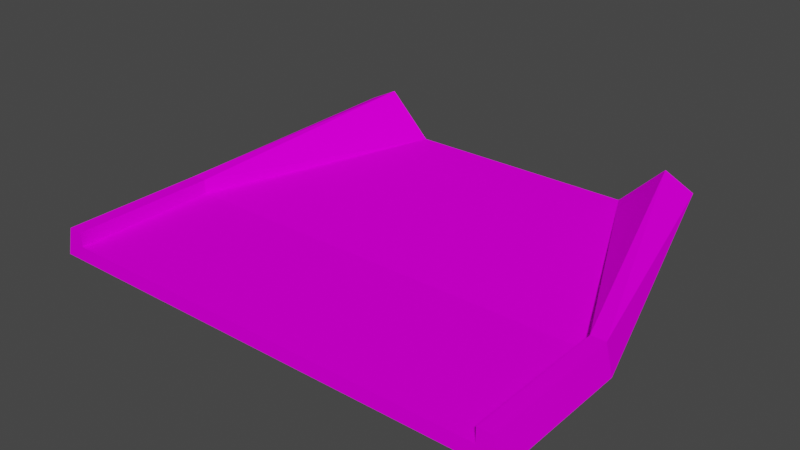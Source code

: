 # Source: tun_transition.blend  (saved by Blender 4.1.23; exported with 4.5.12 LTS)
import bpy
from mathutils import Matrix  # noqa: F401  (used for matrix-valued properties, if any)

bpy.ops.wm.read_factory_settings(use_empty=True)
scene = bpy.context.scene
scene.name = 'Scene'

# ---- collections
col_collection = bpy.data.collections.new('Collection'); scene.collection.children.link(col_collection)

# ---- images (referenced by path relative to the original .blend; pixels are not part of the script)
import os
ASSET_DIR = os.environ.get("B2B_ASSET_DIR", "")  # directory of the original .blend (textures are referenced by path, not embedded)
HERE = os.path.dirname(os.path.abspath(__file__))  # packed textures are extracted next to this script under _unpacked/

def load_image(name, relpath, width, height, colorspace="sRGB"):
    """Load a texture the original file referenced (path relative to the .blend, or extracted next to this script)."""
    p = next((c for c in (os.path.join(HERE, relpath), os.path.join(ASSET_DIR, relpath)) if relpath and os.path.exists(c)), "")
    if p:
        img = bpy.data.images.load(p, check_existing=True)
        img.name = name
    else:  # same state as the original file: an image datablock whose file is absent (Cycles renders it pink)
        img = bpy.data.images.new(name, width, height)
        img.source = "FILE"
        img.filepath = "//" + (relpath or name)
    img.colorspace_settings.name = colorspace
    return img
img_trackset00_trk_curb_jpg = load_image('trackset00_trk_curb.jpg', 'trackset00_trk_curb.jpg', 1024, 1024, 'sRGB')
img_trackset00_trk_c1_straight_jpg = load_image('trackset00_trk_c1_straight.jpg', 'trackset00_trk_c1_straight.jpg', 1024, 1024, 'sRGB')
img_trackset00_trk_sidewall_sand_jpg = load_image('trackset00_trk_sidewall_sand.jpg', 'trackset00_trk_sidewall_sand.jpg', 1024, 1024, 'sRGB')
img_trackset00_trk_pitwall_jpg = load_image('trackset00_trk_pitwall.jpg', 'trackset00_trk_pitwall.jpg', 1024, 1024, 'sRGB')
img_trackset00_trk_startline_jpg = load_image('trackset00_trk_startline.jpg', 'trackset00_trk_startline.jpg', 1024, 1024, 'sRGB')

# ---- materials (node trees are filled in below, after node groups)
mat_trackset00_trk_curb = bpy.data.materials.new('trackset00_trk_curb')
mat_trackset00_trk_curb.alpha_threshold = 0.0
mat_trackset00_trk_curb.use_transparent_shadow = False
mat_trackset00_trk_curb.diffuse_color = (1.0, 1.0, 1.0, 1.0)
mat_trackset00_trk_curb.roughness = 0.5
mat_trackset00_trk_c1_straight = bpy.data.materials.new('trackset00_trk_c1_straight')
mat_trackset00_trk_c1_straight.alpha_threshold = 0.0
mat_trackset00_trk_c1_straight.use_transparent_shadow = False
mat_trackset00_trk_c1_straight.diffuse_color = (1.0, 1.0, 1.0, 1.0)
mat_trackset00_trk_c1_straight.roughness = 0.5
mat_trackset00_trk_sidewall_sand = bpy.data.materials.new('trackset00_trk_sidewall_sand')
mat_trackset00_trk_sidewall_sand.alpha_threshold = 0.0
mat_trackset00_trk_sidewall_sand.use_transparent_shadow = False
mat_trackset00_trk_sidewall_sand.diffuse_color = (1.0, 1.0, 1.0, 1.0)
mat_trackset00_trk_sidewall_sand.roughness = 0.5
mat_trackset00_trk_pitwall = bpy.data.materials.new('trackset00_trk_pitwall')
mat_trackset00_trk_pitwall.alpha_threshold = 0.0
mat_trackset00_trk_pitwall.use_transparent_shadow = False
mat_trackset00_trk_pitwall.diffuse_color = (1.0, 1.0, 1.0, 1.0)
mat_trackset00_trk_pitwall.roughness = 0.5
mat_trackset00_trk_startline = bpy.data.materials.new('trackset00_trk_startline')
mat_trackset00_trk_startline.alpha_threshold = 0.0
mat_trackset00_trk_startline.use_transparent_shadow = False
mat_trackset00_trk_startline.diffuse_color = (1.0, 1.0, 1.0, 1.0)
mat_trackset00_trk_startline.roughness = 0.5

# ---- material node trees
mat_trackset00_trk_curb.use_nodes = True; mat_trackset00_trk_curb.node_tree.nodes.clear()
_N = mat_trackset00_trk_curb.node_tree.nodes; _L = mat_trackset00_trk_curb.node_tree.links
n0 = _N.new('ShaderNodeBsdfDiffuse'); n0.name = 'Diffuse BSDF'; n0.location = (0, 0)
n1 = _N.new('ShaderNodeTexImage'); n1.name = 'Image Texture'; n1.location = (0, 0)
n1.image = img_trackset00_trk_curb_jpg
n2 = _N.new('ShaderNodeOutputMaterial'); n2.name = 'Material Output'; n2.location = (0, 0)
_L.new(n0.outputs[0], n2.inputs[0])
_L.new(n1.outputs[0], n0.inputs[0])
n2.is_active_output = True
mat_trackset00_trk_c1_straight.use_nodes = True; mat_trackset00_trk_c1_straight.node_tree.nodes.clear()
_N = mat_trackset00_trk_c1_straight.node_tree.nodes; _L = mat_trackset00_trk_c1_straight.node_tree.links
n0 = _N.new('ShaderNodeBsdfDiffuse'); n0.name = 'Diffuse BSDF'; n0.location = (0, 0)
n1 = _N.new('ShaderNodeTexImage'); n1.name = 'Image Texture'; n1.location = (0, 0)
n1.image = img_trackset00_trk_c1_straight_jpg
n2 = _N.new('ShaderNodeOutputMaterial'); n2.name = 'Material Output'; n2.location = (0, 0)
_L.new(n0.outputs[0], n2.inputs[0])
_L.new(n1.outputs[0], n0.inputs[0])
n2.is_active_output = True
mat_trackset00_trk_sidewall_sand.use_nodes = True; mat_trackset00_trk_sidewall_sand.node_tree.nodes.clear()
_N = mat_trackset00_trk_sidewall_sand.node_tree.nodes; _L = mat_trackset00_trk_sidewall_sand.node_tree.links
n0 = _N.new('ShaderNodeBsdfDiffuse'); n0.name = 'Diffuse BSDF'; n0.location = (0, 0)
n1 = _N.new('ShaderNodeTexImage'); n1.name = 'Image Texture'; n1.location = (0, 0)
n1.image = img_trackset00_trk_sidewall_sand_jpg
n2 = _N.new('ShaderNodeOutputMaterial'); n2.name = 'Material Output'; n2.location = (0, 0)
_L.new(n0.outputs[0], n2.inputs[0])
_L.new(n1.outputs[0], n0.inputs[0])
n2.is_active_output = True
mat_trackset00_trk_pitwall.use_nodes = True; mat_trackset00_trk_pitwall.node_tree.nodes.clear()
_N = mat_trackset00_trk_pitwall.node_tree.nodes; _L = mat_trackset00_trk_pitwall.node_tree.links
n0 = _N.new('ShaderNodeBsdfDiffuse'); n0.name = 'Diffuse BSDF'; n0.location = (0, 0)
n1 = _N.new('ShaderNodeTexImage'); n1.name = 'Image Texture'; n1.location = (0, 0)
n1.image = img_trackset00_trk_pitwall_jpg
n2 = _N.new('ShaderNodeOutputMaterial'); n2.name = 'Material Output'; n2.location = (0, 0)
_L.new(n0.outputs[0], n2.inputs[0])
_L.new(n1.outputs[0], n0.inputs[0])
n2.is_active_output = True
mat_trackset00_trk_startline.use_nodes = True; mat_trackset00_trk_startline.node_tree.nodes.clear()
_N = mat_trackset00_trk_startline.node_tree.nodes; _L = mat_trackset00_trk_startline.node_tree.links
n0 = _N.new('ShaderNodeBsdfDiffuse'); n0.name = 'Diffuse BSDF'; n0.location = (0, 0)
n1 = _N.new('ShaderNodeTexImage'); n1.name = 'Image Texture'; n1.location = (0, 0)
n1.image = img_trackset00_trk_startline_jpg
n2 = _N.new('ShaderNodeOutputMaterial'); n2.name = 'Material Output'; n2.location = (0, 0)
_L.new(n0.outputs[0], n2.inputs[0])
_L.new(n1.outputs[0], n0.inputs[0])
n2.is_active_output = True

# ---- world
world_world = bpy.data.worlds.new('World'); scene.world = world_world
world_world.use_nodes = True; world_world.node_tree.nodes.clear()
_N = world_world.node_tree.nodes; _L = world_world.node_tree.links
n0 = _N.new('ShaderNodeOutputWorld'); n0.name = 'World Output'; n0.location = (300, 300)
n1 = _N.new('ShaderNodeBackground'); n1.name = 'Background'; n1.location = (10, 300)
n1.inputs[0].default_value = (0.05088, 0.05088, 0.05088, 1.0)
_L.new(n1.outputs[0], n0.inputs[0])
n0.is_active_output = True
world_world.color = (0.05088, 0.05088, 0.05088)
world_world.use_sun_shadow = False
world_world.sun_shadow_jitter_overblur = 0.0

# ---- meshes
me_track1_pmd0_mesh_011 = bpy.data.meshes.new('track1.PMD0.mesh.011')
me_track1_pmd0_mesh_011.from_pydata([(15.0, -2.983, 2.0), (15.0, -2.983, 1.0), (-15.0, -2.983, 1.0), (-15.0, -2.983, 2.0), (11.0, 12.15, 5.001), (13.0, 12.15, 4.001), (16.0, -2.983, 2.0), (-16.0, -2.983, 2.0), (-11.0, 12.15, 5.001), (-16.5, -2.983, 0.0), (16.5, -2.983, 0.0), (8.0, 12.15, 2.001), (9.0, 12.15, 0.00056), (-8.0, 12.15, 2.001), (-13.0, 12.15, 4.001), (-9.0, 12.15, 0.00056), (-16.0, -12.98, 2.0), (-16.5, -12.98, 0.0), (-15.0, -12.98, 1.0), (-15.0, -12.98, 2.0), (16.5, -12.98, 0.0), (16.0, -12.98, 2.0), (15.0, -12.98, 2.0), (15.0, -12.98, 1.0)], [], [(11, 1, 0), (13, 3, 2), (4, 6, 5), (7, 8, 14), (9, 14, 15), (10, 5, 6), (0, 4, 11), (0, 6, 4), (10, 12, 5), (13, 8, 3), (3, 8, 7), (7, 14, 9), (18, 23, 1, 2), (2, 1, 11, 13), (21, 20, 10, 6), (22, 21, 6, 0), (23, 22, 0, 1), (19, 18, 2, 3), (16, 19, 3, 7), (17, 16, 7, 9), (10, 20, 17, 9, 15, 12)])
me_track1_pmd0_mesh_011.polygons.foreach_set('material_index', [0, 0, 0, 0, 0, 0, 0, 0, 0, 0, 0, 0, 1, 1, 2, 2, 2, 2, 2, 2, 1])
_uv = me_track1_pmd0_mesh_011.uv_layers.new(name='UVMap')
_uv.uv.foreach_set('vector', [1.0, 3.0, 1.0, 0.0, 0.75, 0.0, 1.0, 3.0, 0.75, 0.0, 1.0, 0.0, 0.75, 3.0, 0.5, 0.0, 0.5, 3.0, 0.5, 0.0, 0.75, 3.0, 0.5, 3.0, 1.0, 0.0, 0.5, 3.0, 1.0, 3.0, 1.0, 0.0, 0.5, 3.0, 0.5, 0.0, 0.75, 0.0, 0.75, 3.0, 1.0, 3.0, 0.75, 0.0, 0.5, 0.0, 0.75, 3.0, 1.0, 0.0, 1.0, 3.0, 0.5, 3.0, 1.0, 3.0, 0.75, 3.0, 0.75, 0.0, 0.75, 0.0, 0.75, 3.0, 0.5, 0.0, 0.5, 0.0, 0.5, 3.0, 1.0, 0.0, 0.0, 0.5016, 1.0, 0.5016, 1.0, 0.9997, 0.0, 0.9997, 0.000291, -0.001724, 1.002, -0.002897, 0.7736, 0.6549, 0.2331, 0.6555, 0.5, 0.0, 0.75, 0.0, 0.75, 0.5, 0.5, 0.5, 0.5, 0.0, 0.25, 0.0, 0.25, 0.5, 0.5, 0.5, 0.0, 0.0, 0.25, 0.0, 0.25, 0.5, 0.0, 0.5, 0.25, 0.0, 0.0, 0.0, 0.0, 0.5, 0.25, 0.5, 0.25, 0.0, 0.5, 0.0, 0.5, 0.5, 0.25, 0.5, 0.75, 0.0, 0.5, 0.0, 0.5, 0.5, 0.75, 0.5, 0.5658, 0.01672, 0.5658, 0.05854, 0.4278, 0.05854, 0.4278, 0.01672, 0.4592, -0.04658, 0.5345, -0.04658])
me_track1_pmd0_mesh_011.materials.append(mat_trackset00_trk_curb)
me_track1_pmd0_mesh_011.materials.append(mat_trackset00_trk_c1_straight)
me_track1_pmd0_mesh_011.materials.append(mat_trackset00_trk_sidewall_sand)
me_track1_pmd0_mesh_011.materials.append(mat_trackset00_trk_pitwall)
me_track1_pmd0_mesh_011.materials.append(mat_trackset00_trk_startline)
me_track1_pmd0_mesh_011.use_remesh_preserve_volume = False
me_track1_pmd0_mesh_011.use_remesh_preserve_attributes = False
me_track1_pmd0_mesh_011.use_mirror_vertex_groups = False
me_track1_pmd0_mesh_011.update()
me_track1_pmd0_mesh_001 = bpy.data.meshes.new('track1.PMD0.mesh.001')
me_track1_pmd0_mesh_001.from_pydata([(-16.0, -12.98, 2.0), (-16.5, -12.98, 0.0), (-15.0, -12.98, 1.0), (-15.0, -12.98, 2.0), (16.5, -12.98, 0.0), (16.0, -12.98, 2.0), (15.0, -12.98, 2.0), (15.0, -12.98, 1.0)], [], [(7, 4, 5, 6), (1, 2, 3, 0), (1, 4, 7, 2)])
me_track1_pmd0_mesh_001.polygons.foreach_set('material_index', [4, 4, 4])
_uv = me_track1_pmd0_mesh_001.uv_layers.new(name='UVMap')
_uv.uv.foreach_set('vector', [0.4516, 0.3227, 0.4943, 0.2704, 0.4858, 0.3731, 0.4602, 0.3726, 0.4943, 0.2704, 0.4516, 0.3227, 0.4602, 0.3726, 0.4858, 0.3731, 0.4697, 0.2715, 0.02285, 0.2716, 0.04274, 0.3351, 0.4507, 0.3349])
me_track1_pmd0_mesh_001.materials.append(mat_trackset00_trk_curb)
me_track1_pmd0_mesh_001.materials.append(mat_trackset00_trk_c1_straight)
me_track1_pmd0_mesh_001.materials.append(mat_trackset00_trk_sidewall_sand)
me_track1_pmd0_mesh_001.materials.append(mat_trackset00_trk_pitwall)
me_track1_pmd0_mesh_001.materials.append(mat_trackset00_trk_startline)
me_track1_pmd0_mesh_001.use_remesh_preserve_volume = False
me_track1_pmd0_mesh_001.use_remesh_preserve_attributes = False
me_track1_pmd0_mesh_001.use_mirror_vertex_groups = False
me_track1_pmd0_mesh_001.update()
me_track1_pmd0_mesh_002 = bpy.data.meshes.new('track1.PMD0.mesh.002')
me_track1_pmd0_mesh_002.from_pydata([(11.0, 12.15, 5.001), (13.0, 12.15, 4.001), (-11.0, 12.15, 5.001), (8.0, 12.15, 2.001), (9.0, 12.15, 0.00056), (-8.0, 12.15, 2.001), (-13.0, 12.15, 4.001), (-9.0, 12.15, 0.00056)], [], [(4, 7, 5, 3), (4, 3, 0, 1), (6, 2, 5, 7)])
me_track1_pmd0_mesh_002.polygons.foreach_set('material_index', [3, 3, 3])
_uv = me_track1_pmd0_mesh_002.uv_layers.new(name='UVMap')
_uv.uv.foreach_set('vector', [0.2055, 1.0, 0.3334, 1.0, 0.3334, 0.0, 0.2055, 0.0, 0.4295, 0.9909, 0.4326, -0.00428, 0.02141, -0.00428, 0.01014, 0.994, -0.02236, 0.9554, -0.011, 0.01056, 0.5886, 0.01144, 0.5549, 0.9684])
me_track1_pmd0_mesh_002.materials.append(mat_trackset00_trk_curb)
me_track1_pmd0_mesh_002.materials.append(mat_trackset00_trk_c1_straight)
me_track1_pmd0_mesh_002.materials.append(mat_trackset00_trk_sidewall_sand)
me_track1_pmd0_mesh_002.materials.append(mat_trackset00_trk_pitwall)
me_track1_pmd0_mesh_002.materials.append(mat_trackset00_trk_startline)
me_track1_pmd0_mesh_002.use_remesh_preserve_volume = False
me_track1_pmd0_mesh_002.use_remesh_preserve_attributes = False
me_track1_pmd0_mesh_002.use_mirror_vertex_groups = False
me_track1_pmd0_mesh_002.update()

# ---- objects
ob_main = bpy.data.objects.new('main', me_track1_pmd0_mesh_011)
ob_z = bpy.data.objects.new('z', None)
ob_z2 = bpy.data.objects.new('z2', None)
ob_empty_002 = bpy.data.objects.new('Empty.002', None)
ob_empty_004 = bpy.data.objects.new('Empty.004', None)
ob_empty_000 = bpy.data.objects.new('Empty.000', None)
ob_empty_007 = bpy.data.objects.new('Empty.007', None)
ob_empty_008 = bpy.data.objects.new('Empty.008', None)
ob_empty_009 = bpy.data.objects.new('Empty.009', None)
ob_enda = bpy.data.objects.new('endA', me_track1_pmd0_mesh_001)
ob_endb = bpy.data.objects.new('endB', me_track1_pmd0_mesh_002)

# ---- transforms, parenting, visibility, modifiers, constraints
ob_main.location = (0.0, 0.0, 0.0)
ob_main.lineart.crease_threshold = 0.0
ob_z.location = (-2.289e-05, -12.98, 0.0)
ob_z2.location = (8.583e-06, 12.15, 0.00056)
ob_empty_002.parent = ob_empty_008
ob_empty_002.location = (-15.0, -12.18, 1.0)
ob_empty_004.parent = ob_empty_008
ob_empty_004.location = (-10.61, 11.38, 4.801)
ob_empty_000.parent = ob_empty_009
ob_empty_000.location = (15.0, -12.4, 1.0)
ob_empty_007.parent = ob_empty_009
ob_empty_007.location = (10.86, 11.37, 4.668)
ob_empty_008.parent = ob_z
ob_empty_008.matrix_parent_inverse = Matrix(((1.0, -0.0, 0.0, 2.289e-05), (-0.0, 1.0, -0.0, 12.98), (-0.0, 0.0, 1.0, -0.0), (-0.0, 0.0, -0.0, 1.0)))
ob_empty_008.location = (0.0, 0.0, 0.0)
ob_empty_009.parent = ob_z
ob_empty_009.matrix_parent_inverse = Matrix(((1.0, -0.0, 0.0, 2.289e-05), (-0.0, 1.0, -0.0, 12.98), (-0.0, 0.0, 1.0, -0.0), (-0.0, 0.0, -0.0, 1.0)))
ob_empty_009.location = (0.0, 0.0, 0.0)
ob_enda.parent = ob_main
ob_enda.location = (0.0, 0.0, 0.0)
ob_enda.lineart.crease_threshold = 0.0
ob_endb.parent = ob_main
ob_endb.location = (0.0, 0.0, 0.0)
ob_endb.lineart.crease_threshold = 0.0

# ---- collection membership
col_collection.objects.link(ob_main)
col_collection.objects.link(ob_z)
col_collection.objects.link(ob_z2)
col_collection.objects.link(ob_empty_002)
col_collection.objects.link(ob_empty_004)
col_collection.objects.link(ob_empty_000)
col_collection.objects.link(ob_empty_007)
col_collection.objects.link(ob_empty_008)
col_collection.objects.link(ob_empty_009)
col_collection.objects.link(ob_enda)
col_collection.objects.link(ob_endb)

# ---- scene / render settings (as saved in the file)
scene.frame_start = 1; scene.frame_end = 250; scene.frame_set(1)
scene.render.engine = 'BLENDER_EEVEE_NEXT'
scene.cycles.sampling_pattern = 'TABULATED_SOBOL'
scene.cycles.use_light_tree = False
scene.eevee.ray_tracing_options.trace_max_roughness = 0.0
scene.view_settings.view_transform = 'Filmic'
bpy.context.view_layer.update()

# ---- added for rendering (the .blend has no active camera and no usable light): camera, sun
cam_auto = bpy.data.cameras.new('AutoCamera')
cam_auto.lens = 50.0
cam_auto.sensor_width = 36.0
cam_auto.clip_end = 1000.0
ob_auto_camera = bpy.data.objects.new('AutoCamera', cam_auto)
scene.collection.objects.link(ob_auto_camera)
ob_auto_camera.location = (38.659, -46.8053, 33.4274)
ob_auto_camera.rotation_euler = (1.09748, -7.21219e-08, 0.694738)
scene.camera = ob_auto_camera
light_auto_sun = bpy.data.lights.new('AutoSun', 'SUN')
light_auto_sun.energy = 3.0
light_auto_sun.angle = 0.0523599
ob_auto_sun = bpy.data.objects.new('AutoSun', light_auto_sun)
scene.collection.objects.link(ob_auto_sun)
ob_auto_sun.rotation_euler = (0.872665, 0.174533, 0.523599)
bpy.context.view_layer.update()
